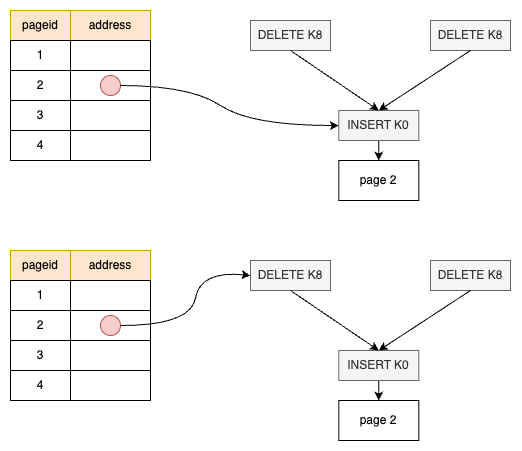

The diagram above was exported from draw.io. Its source (the exported page's mxGraphModel, read from the mxfile embedded in the PNG):
<mxGraphModel dx="968" dy="852" grid="1" gridSize="10" guides="1" tooltips="1" connect="1" arrows="1" fold="1" page="1" pageScale="1" pageWidth="850" pageHeight="1100" math="0" shadow="0">
  <root>
    <mxCell id="0" />
    <mxCell id="1" parent="0" />
    <mxCell id="2" value="pageid" style="rounded=0;whiteSpace=wrap;html=1;fillColor=#ffe6cc;strokeColor=#d79b00;" vertex="1" parent="1">
      <mxGeometry x="120" y="3280" width="60" height="30" as="geometry" />
    </mxCell>
    <mxCell id="3" value="address" style="rounded=0;whiteSpace=wrap;html=1;fillColor=#ffe6cc;strokeColor=#d79b00;" vertex="1" parent="1">
      <mxGeometry x="180" y="3280" width="80" height="30" as="geometry" />
    </mxCell>
    <mxCell id="4" value="1" style="rounded=0;whiteSpace=wrap;html=1;" vertex="1" parent="1">
      <mxGeometry x="120" y="3310" width="60" height="30" as="geometry" />
    </mxCell>
    <mxCell id="5" value="" style="rounded=0;whiteSpace=wrap;html=1;" vertex="1" parent="1">
      <mxGeometry x="180" y="3310" width="80" height="30" as="geometry" />
    </mxCell>
    <mxCell id="6" value="2" style="rounded=0;whiteSpace=wrap;html=1;" vertex="1" parent="1">
      <mxGeometry x="120" y="3340" width="60" height="30" as="geometry" />
    </mxCell>
    <mxCell id="7" value="" style="rounded=0;whiteSpace=wrap;html=1;" vertex="1" parent="1">
      <mxGeometry x="180" y="3340" width="80" height="30" as="geometry" />
    </mxCell>
    <mxCell id="8" value="3" style="rounded=0;whiteSpace=wrap;html=1;" vertex="1" parent="1">
      <mxGeometry x="120" y="3370" width="60" height="30" as="geometry" />
    </mxCell>
    <mxCell id="9" value="" style="rounded=0;whiteSpace=wrap;html=1;" vertex="1" parent="1">
      <mxGeometry x="180" y="3370" width="80" height="30" as="geometry" />
    </mxCell>
    <mxCell id="10" value="4" style="rounded=0;whiteSpace=wrap;html=1;" vertex="1" parent="1">
      <mxGeometry x="120" y="3400" width="60" height="30" as="geometry" />
    </mxCell>
    <mxCell id="11" value="" style="rounded=0;whiteSpace=wrap;html=1;" vertex="1" parent="1">
      <mxGeometry x="180" y="3400" width="80" height="30" as="geometry" />
    </mxCell>
    <mxCell id="12" value="" style="ellipse;whiteSpace=wrap;html=1;aspect=fixed;fillColor=#f8cecc;strokeColor=#b85450;" vertex="1" parent="1">
      <mxGeometry x="210" y="3345" width="20" height="20" as="geometry" />
    </mxCell>
    <mxCell id="13" value="page 2" style="rounded=0;whiteSpace=wrap;html=1;labelPosition=center;verticalLabelPosition=middle;align=center;verticalAlign=middle;" vertex="1" parent="1">
      <mxGeometry x="448.3" y="3430" width="80" height="40" as="geometry" />
    </mxCell>
    <mxCell id="14" style="edgeStyle=orthogonalEdgeStyle;rounded=0;orthogonalLoop=1;jettySize=auto;html=1;exitX=0.5;exitY=1;exitDx=0;exitDy=0;entryX=0.5;entryY=0;entryDx=0;entryDy=0;" edge="1" source="15" target="13" parent="1">
      <mxGeometry relative="1" as="geometry" />
    </mxCell>
    <mxCell id="15" value="INSERT K0" style="rounded=0;whiteSpace=wrap;html=1;fillColor=#f5f5f5;strokeColor=#666666;fontColor=#333333;" vertex="1" parent="1">
      <mxGeometry x="448.3" y="3380" width="80" height="30" as="geometry" />
    </mxCell>
    <mxCell id="16" value="DELETE K8" style="rounded=0;whiteSpace=wrap;html=1;fillColor=#f5f5f5;strokeColor=#666666;fontColor=#333333;" vertex="1" parent="1">
      <mxGeometry x="360" y="3290" width="80" height="30" as="geometry" />
    </mxCell>
    <mxCell id="17" value="DELETE K8" style="rounded=0;whiteSpace=wrap;html=1;fillColor=#f5f5f5;strokeColor=#666666;fontColor=#333333;" vertex="1" parent="1">
      <mxGeometry x="540" y="3290" width="80" height="30" as="geometry" />
    </mxCell>
    <mxCell id="18" value="" style="endArrow=classic;html=1;rounded=0;exitX=0.5;exitY=1;exitDx=0;exitDy=0;entryX=0.5;entryY=0;entryDx=0;entryDy=0;" edge="1" source="16" target="15" parent="1">
      <mxGeometry width="50" height="50" relative="1" as="geometry">
        <mxPoint x="300" y="3490" as="sourcePoint" />
        <mxPoint x="350" y="3440" as="targetPoint" />
      </mxGeometry>
    </mxCell>
    <mxCell id="19" value="" style="endArrow=classic;html=1;rounded=0;exitX=0.5;exitY=1;exitDx=0;exitDy=0;entryX=0.5;entryY=0;entryDx=0;entryDy=0;" edge="1" source="17" target="15" parent="1">
      <mxGeometry width="50" height="50" relative="1" as="geometry">
        <mxPoint x="600" y="3440" as="sourcePoint" />
        <mxPoint x="650" y="3390" as="targetPoint" />
      </mxGeometry>
    </mxCell>
    <mxCell id="20" value="" style="curved=1;endArrow=classic;html=1;rounded=0;exitX=1;exitY=0.5;exitDx=0;exitDy=0;entryX=0;entryY=0.5;entryDx=0;entryDy=0;" edge="1" source="12" target="15" parent="1">
      <mxGeometry width="50" height="50" relative="1" as="geometry">
        <mxPoint x="370" y="3550" as="sourcePoint" />
        <mxPoint x="420" y="3500" as="targetPoint" />
        <Array as="points">
          <mxPoint x="300" y="3355" />
          <mxPoint x="360" y="3395" />
        </Array>
      </mxGeometry>
    </mxCell>
    <mxCell id="21" value="pageid" style="rounded=0;whiteSpace=wrap;html=1;fillColor=#ffe6cc;strokeColor=#d79b00;" vertex="1" parent="1">
      <mxGeometry x="120" y="3520" width="60" height="30" as="geometry" />
    </mxCell>
    <mxCell id="22" value="address" style="rounded=0;whiteSpace=wrap;html=1;fillColor=#ffe6cc;strokeColor=#d79b00;" vertex="1" parent="1">
      <mxGeometry x="180" y="3520" width="80" height="30" as="geometry" />
    </mxCell>
    <mxCell id="23" value="1" style="rounded=0;whiteSpace=wrap;html=1;" vertex="1" parent="1">
      <mxGeometry x="120" y="3550" width="60" height="30" as="geometry" />
    </mxCell>
    <mxCell id="24" value="" style="rounded=0;whiteSpace=wrap;html=1;" vertex="1" parent="1">
      <mxGeometry x="180" y="3550" width="80" height="30" as="geometry" />
    </mxCell>
    <mxCell id="25" value="2" style="rounded=0;whiteSpace=wrap;html=1;" vertex="1" parent="1">
      <mxGeometry x="120" y="3580" width="60" height="30" as="geometry" />
    </mxCell>
    <mxCell id="26" value="" style="rounded=0;whiteSpace=wrap;html=1;" vertex="1" parent="1">
      <mxGeometry x="180" y="3580" width="80" height="30" as="geometry" />
    </mxCell>
    <mxCell id="27" value="3" style="rounded=0;whiteSpace=wrap;html=1;" vertex="1" parent="1">
      <mxGeometry x="120" y="3610" width="60" height="30" as="geometry" />
    </mxCell>
    <mxCell id="28" value="" style="rounded=0;whiteSpace=wrap;html=1;" vertex="1" parent="1">
      <mxGeometry x="180" y="3610" width="80" height="30" as="geometry" />
    </mxCell>
    <mxCell id="29" value="4" style="rounded=0;whiteSpace=wrap;html=1;" vertex="1" parent="1">
      <mxGeometry x="120" y="3640" width="60" height="30" as="geometry" />
    </mxCell>
    <mxCell id="30" value="" style="rounded=0;whiteSpace=wrap;html=1;" vertex="1" parent="1">
      <mxGeometry x="180" y="3640" width="80" height="30" as="geometry" />
    </mxCell>
    <mxCell id="31" value="" style="ellipse;whiteSpace=wrap;html=1;aspect=fixed;fillColor=#f8cecc;strokeColor=#b85450;" vertex="1" parent="1">
      <mxGeometry x="210" y="3585" width="20" height="20" as="geometry" />
    </mxCell>
    <mxCell id="32" value="page 2" style="rounded=0;whiteSpace=wrap;html=1;labelPosition=center;verticalLabelPosition=middle;align=center;verticalAlign=middle;" vertex="1" parent="1">
      <mxGeometry x="448.3" y="3670" width="80" height="40" as="geometry" />
    </mxCell>
    <mxCell id="33" style="edgeStyle=orthogonalEdgeStyle;rounded=0;orthogonalLoop=1;jettySize=auto;html=1;exitX=0.5;exitY=1;exitDx=0;exitDy=0;entryX=0.5;entryY=0;entryDx=0;entryDy=0;" edge="1" source="34" target="32" parent="1">
      <mxGeometry relative="1" as="geometry" />
    </mxCell>
    <mxCell id="34" value="INSERT K0" style="rounded=0;whiteSpace=wrap;html=1;fillColor=#f5f5f5;strokeColor=#666666;fontColor=#333333;" vertex="1" parent="1">
      <mxGeometry x="448.3" y="3620" width="80" height="30" as="geometry" />
    </mxCell>
    <mxCell id="35" value="DELETE K8" style="rounded=0;whiteSpace=wrap;html=1;fillColor=#f5f5f5;strokeColor=#666666;fontColor=#333333;" vertex="1" parent="1">
      <mxGeometry x="360" y="3530" width="80" height="30" as="geometry" />
    </mxCell>
    <mxCell id="36" value="DELETE K8" style="rounded=0;whiteSpace=wrap;html=1;fillColor=#f5f5f5;strokeColor=#666666;fontColor=#333333;" vertex="1" parent="1">
      <mxGeometry x="540" y="3530" width="80" height="30" as="geometry" />
    </mxCell>
    <mxCell id="37" value="" style="endArrow=classic;html=1;rounded=0;exitX=0.5;exitY=1;exitDx=0;exitDy=0;entryX=0.5;entryY=0;entryDx=0;entryDy=0;" edge="1" source="35" target="34" parent="1">
      <mxGeometry width="50" height="50" relative="1" as="geometry">
        <mxPoint x="300" y="3730" as="sourcePoint" />
        <mxPoint x="350" y="3680" as="targetPoint" />
      </mxGeometry>
    </mxCell>
    <mxCell id="38" value="" style="endArrow=classic;html=1;rounded=0;exitX=0.5;exitY=1;exitDx=0;exitDy=0;entryX=0.5;entryY=0;entryDx=0;entryDy=0;" edge="1" source="36" target="34" parent="1">
      <mxGeometry width="50" height="50" relative="1" as="geometry">
        <mxPoint x="600" y="3680" as="sourcePoint" />
        <mxPoint x="650" y="3630" as="targetPoint" />
      </mxGeometry>
    </mxCell>
    <mxCell id="39" value="" style="curved=1;endArrow=classic;html=1;rounded=0;exitX=1;exitY=0.5;exitDx=0;exitDy=0;entryX=0;entryY=0.5;entryDx=0;entryDy=0;" edge="1" source="31" target="35" parent="1">
      <mxGeometry width="50" height="50" relative="1" as="geometry">
        <mxPoint x="370" y="3790" as="sourcePoint" />
        <mxPoint x="420" y="3740" as="targetPoint" />
        <Array as="points">
          <mxPoint x="300" y="3595" />
          <mxPoint x="310" y="3540" />
        </Array>
      </mxGeometry>
    </mxCell>
  </root>
</mxGraphModel>